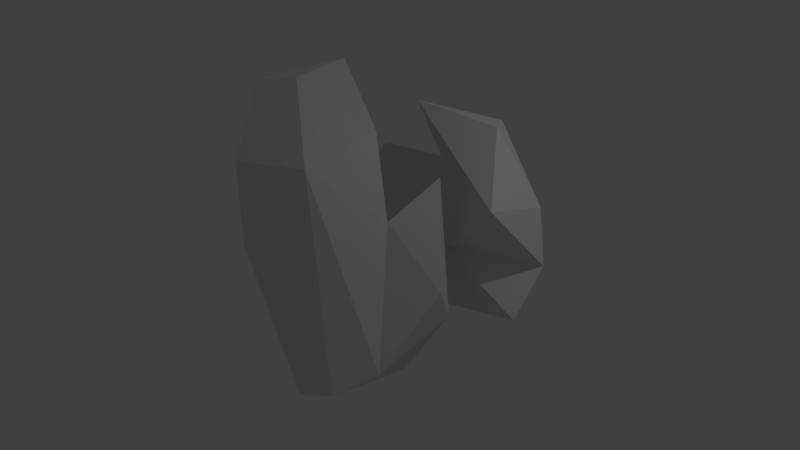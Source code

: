 # Source: clap.blend  (saved by Blender 2.75.0; exported with 4.5.12 LTS)
import bpy
from mathutils import Matrix  # noqa: F401  (used for matrix-valued properties, if any)

bpy.ops.wm.read_factory_settings(use_empty=True)
scene = bpy.context.scene
scene.name = 'Scene'

# ---- collections
col_collection_1 = bpy.data.collections.new('Collection 1'); scene.collection.children.link(col_collection_1)

# ---- world
world_world = bpy.data.worlds.new('World'); scene.world = world_world
world_world.color = (0.05088, 0.05088, 0.05088)
world_world.use_sun_shadow = False
world_world.sun_shadow_jitter_overblur = 0.0
world_world.cycles.sampling_method = 'MANUAL'
world_world.cycles.sample_map_resolution = 256

# ---- cameras
cam_camera = bpy.data.cameras.new('Camera')
cam_camera.clip_end = 100.0
cam_camera.lens = 35.0
cam_camera.sensor_width = 32.0
cam_camera.sensor_height = 18.0
cam_camera.ortho_scale = 7.314
cam_camera.dof.focus_distance = 0.0
cam_camera.dof.aperture_fstop = 128.0

# ---- lights
light_lamp = bpy.data.lights.new('Lamp', 'POINT')
light_lamp.transmission_factor = 0.0
light_lamp.cutoff_distance = 30.0
light_lamp.energy = 100.0
light_lamp.shadow_buffer_clip_start = 1.001
light_lamp.shadow_soft_size = 0.1
light_lamp.shadow_maximum_resolution = 0.006
light_lamp.use_absolute_resolution = True
light_lamp.cycles.use_multiple_importance_sampling = False

# ---- meshes
me_plane_002 = bpy.data.meshes.new('Plane.002')
me_plane_002.from_pydata([(0.7885, 0.972, -1.826), (0.4353, 0.466, -0.7143), (-0.8919, 0.7367, -0.3696), (0.8927, 1.205, 0.377), (1.303, 1.168, -1.403), (1.479, 0.3747, -1.327), (1.902, 1.121, -0.4945), (1.764, 1.468, -0.2557), (0.2883, 0.4656, -1.999), (-0.588, 1.358, 0.7484), (-1.34, 0.7346, 0.6524), (0.4475, 1.205, 1.417), (1.362, 1.248, 1.064), (-1.426, 0.5588, 1.795), (-0.2903, 0.8579, 2.281), (-0.8006, 0.9465, 1.871)], [], [(3, 2, 1), (4, 9, 3), (0, 4, 5), (3, 7, 4), (1, 8, 0), (1, 2, 8), (9, 4, 0), (3, 5, 12), (4, 6, 5), (3, 1, 5), (4, 7, 6), (11, 10, 2), (12, 5, 6), (7, 12, 6), (12, 7, 3), (13, 14, 15), (14, 13, 10), (0, 8, 2), (9, 0, 2), (2, 10, 9), (10, 13, 15), (9, 11, 3), (15, 14, 11), (1, 0, 5), (3, 11, 2), (11, 14, 10), (9, 10, 15), (9, 15, 11)])
me_plane_002.use_remesh_preserve_volume = False
me_plane_002.use_remesh_preserve_attributes = False
me_plane_002.use_mirror_vertex_groups = False
me_plane_002.update()
me_plane = bpy.data.meshes.new('Plane')
me_plane.from_pydata([(0.7885, -0.972, -1.826), (0.4353, -0.466, -0.7143), (-0.8919, -0.7367, -0.3696), (0.8927, -1.205, 0.377), (1.303, -1.168, -1.403), (1.479, -0.3747, -1.327), (1.902, -1.121, -0.4945), (1.764, -1.468, -0.2557), (0.2883, -0.4656, -1.999), (-0.2037, -1.455, 0.7059), (-1.34, -0.7346, 0.6524), (0.4475, -1.205, 1.417), (1.362, -1.248, 1.064), (-1.426, -0.5588, 1.795), (-0.2903, -0.8579, 2.281), (-0.8006, -0.9465, 1.871)], [], [(3, 1, 2), (4, 3, 9), (0, 1, 5), (3, 4, 7), (1, 0, 8), (1, 8, 2), (9, 0, 4), (3, 12, 5), (4, 5, 6), (3, 5, 1), (4, 6, 7), (2, 10, 11), (12, 6, 5), (7, 6, 12), (12, 3, 7), (13, 15, 14), (10, 13, 14), (0, 2, 8), (9, 2, 0), (2, 9, 10), (10, 9, 15), (9, 3, 11), (11, 14, 15), (4, 0, 5), (3, 2, 11), (11, 10, 14), (13, 10, 15), (9, 11, 15)])
me_plane.use_remesh_preserve_volume = False
me_plane.use_remesh_preserve_attributes = False
me_plane.use_mirror_vertex_groups = False
me_plane.update()

# ---- objects
ob_plane_001 = bpy.data.objects.new('Plane.001', me_plane_002)
ob_plane = bpy.data.objects.new('Plane', me_plane)
ob_lamp = bpy.data.objects.new('Lamp', light_lamp)
ob_camera = bpy.data.objects.new('Camera', cam_camera)

# ---- transforms, parenting, visibility, modifiers, constraints
ob_plane_001.location = (-0.009869, 0.07978, 0.0)
ob_plane_001.rotation_euler = (0.07265, -1.297, -0.1512)
ob_plane_001.lineart.crease_threshold = 0.0
ob_plane.location = (-0.8429, -0.04197, -0.1105)
ob_plane.rotation_euler = (-0.5698, 0.1777, 0.5523)
ob_plane.lineart.crease_threshold = 0.0
ob_lamp.location = (4.076, 1.005, 5.904)
ob_lamp.rotation_euler = (0.6503, 0.05522, 1.866)
ob_lamp.lock_rotations_4d = False
ob_lamp.empty_display_type = 'ARROWS'
ob_lamp.color = (0.0, 0.0, 0.0, 0.0)
ob_lamp.lineart.crease_threshold = 0.0
ob_camera.location = (7.481, -6.508, 5.344)
ob_camera.rotation_euler = (1.109, 0.01082, 0.8149)
ob_camera.lock_rotations_4d = False
ob_camera.empty_display_type = 'ARROWS'
ob_camera.color = (0.0, 0.0, 0.0, 0.0)
ob_camera.display_type = 'WIRE'
ob_camera.lineart.crease_threshold = 0.0

# ---- collection membership
col_collection_1.objects.link(ob_plane_001)
col_collection_1.objects.link(ob_plane)
col_collection_1.objects.link(ob_lamp)
col_collection_1.objects.link(ob_camera)

# ---- scene / render settings (as saved in the file)
scene.camera = ob_camera
scene.frame_start = 1; scene.frame_end = 10; scene.frame_set(3)
scene.render.engine = 'BLENDER_EEVEE_NEXT'
scene.render.resolution_percentage = 50
scene.render.dither_intensity = 0.0
scene.cycles.use_denoising = False
scene.cycles.samples = 10
scene.cycles.sampling_pattern = 'TABULATED_SOBOL'
scene.cycles.light_sampling_threshold = 0.0
scene.cycles.use_adaptive_sampling = False
scene.cycles.use_light_tree = False
scene.cycles.blur_glossy = 0.0
scene.cycles.pixel_filter_type = 'GAUSSIAN'
scene.cycles.sample_clamp_indirect = 0.0
scene.view_settings.view_transform = 'Standard'
bpy.context.view_layer.update()
